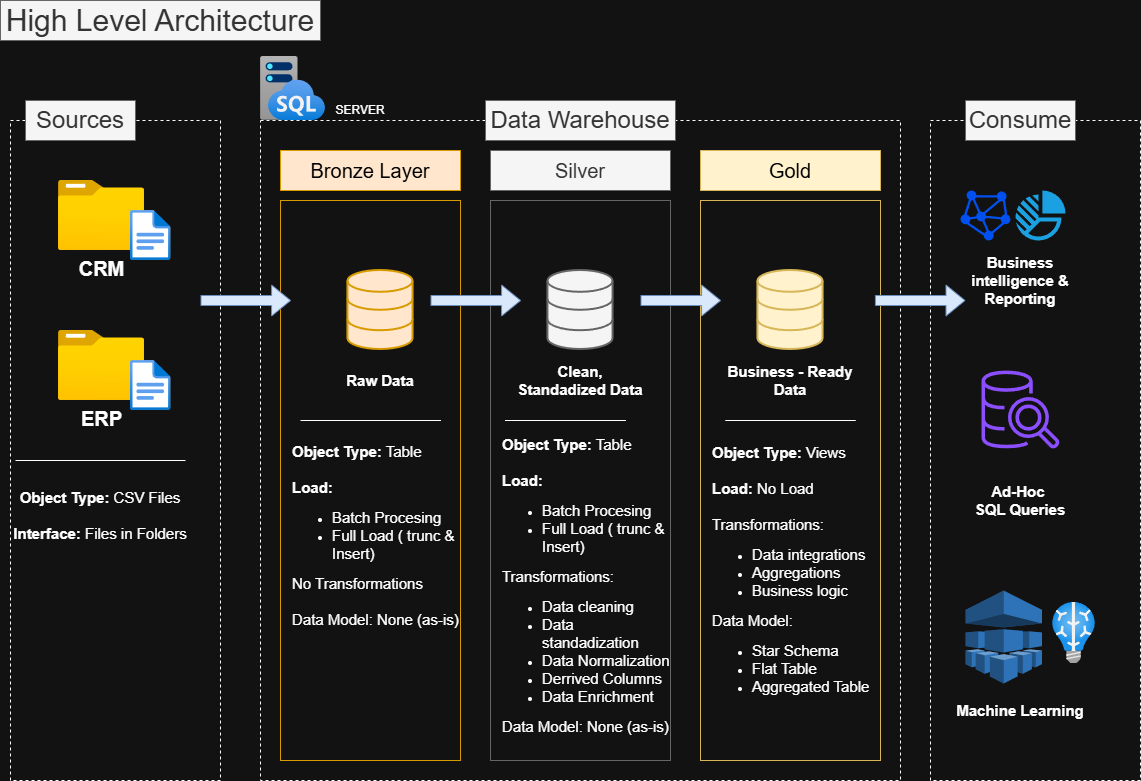

The diagram above was exported from draw.io. Its source (the exported page's mxGraphModel, read from the mxfile embedded in the PNG):
<mxGraphModel dx="1287" dy="848" grid="1" gridSize="20" guides="1" tooltips="1" connect="1" arrows="1" fold="1" page="1" pageScale="1" pageWidth="1169" pageHeight="827" math="0" shadow="0">
  <root>
    <mxCell id="0" />
    <mxCell id="1" parent="0" />
    <mxCell id="UyygoxiTZJ6o1hwBPXzC-3" value="" style="rounded=0;whiteSpace=wrap;html=1;fillColor=none;dashed=1;" parent="1" vertex="1">
      <mxGeometry x="30" y="140" width="210" height="660" as="geometry" />
    </mxCell>
    <mxCell id="UyygoxiTZJ6o1hwBPXzC-4" value="Sources" style="rounded=0;whiteSpace=wrap;html=1;fontSize=24;strokeColor=#666666;fillColor=#f5f5f5;fontColor=#333333;" parent="1" vertex="1">
      <mxGeometry x="45" y="120" width="110" height="40" as="geometry" />
    </mxCell>
    <mxCell id="UyygoxiTZJ6o1hwBPXzC-7" value="" style="rounded=0;whiteSpace=wrap;html=1;fillColor=none;dashed=1;" parent="1" vertex="1">
      <mxGeometry x="280" y="140" width="640" height="660" as="geometry" />
    </mxCell>
    <mxCell id="UyygoxiTZJ6o1hwBPXzC-9" value="Data Warehouse" style="rounded=0;whiteSpace=wrap;html=1;fontSize=24;strokeColor=#666666;fillColor=#f5f5f5;fontColor=#333333;" parent="1" vertex="1">
      <mxGeometry x="505" y="120" width="190" height="40" as="geometry" />
    </mxCell>
    <mxCell id="UyygoxiTZJ6o1hwBPXzC-10" value="" style="rounded=0;whiteSpace=wrap;html=1;fillColor=none;dashed=1;" parent="1" vertex="1">
      <mxGeometry x="950" y="140" width="210" height="660" as="geometry" />
    </mxCell>
    <mxCell id="UyygoxiTZJ6o1hwBPXzC-12" value="Consume" style="rounded=0;whiteSpace=wrap;html=1;fontSize=24;strokeColor=#666666;fillColor=#f5f5f5;fontColor=#333333;" parent="1" vertex="1">
      <mxGeometry x="985" y="120" width="110" height="40" as="geometry" />
    </mxCell>
    <mxCell id="UyygoxiTZJ6o1hwBPXzC-13" value="Bronze Layer" style="rounded=0;whiteSpace=wrap;html=1;fillColor=#ffe6cc;strokeColor=#d79b00;fontSize=20;fontColor=#000000;" parent="1" vertex="1">
      <mxGeometry x="300" y="170" width="180" height="40" as="geometry" />
    </mxCell>
    <mxCell id="UyygoxiTZJ6o1hwBPXzC-14" value="" style="rounded=0;whiteSpace=wrap;html=1;fillColor=none;strokeColor=#d79b00;fontSize=20;" parent="1" vertex="1">
      <mxGeometry x="300" y="220" width="180" height="560" as="geometry" />
    </mxCell>
    <mxCell id="UyygoxiTZJ6o1hwBPXzC-15" value="Silver" style="rounded=0;whiteSpace=wrap;html=1;fillColor=#f5f5f5;strokeColor=#666666;fontColor=#333333;fontSize=20;" parent="1" vertex="1">
      <mxGeometry x="510" y="170" width="180" height="40" as="geometry" />
    </mxCell>
    <mxCell id="UyygoxiTZJ6o1hwBPXzC-16" value="" style="rounded=0;whiteSpace=wrap;html=1;fillColor=none;strokeColor=#666666;fontColor=#333333;fontSize=20;" parent="1" vertex="1">
      <mxGeometry x="510" y="220" width="180" height="560" as="geometry" />
    </mxCell>
    <mxCell id="UyygoxiTZJ6o1hwBPXzC-17" value="Gold" style="rounded=0;whiteSpace=wrap;html=1;fillColor=#fff2cc;strokeColor=#d6b656;fontSize=20;fontColor=#000000;" parent="1" vertex="1">
      <mxGeometry x="720" y="170" width="180" height="40" as="geometry" />
    </mxCell>
    <mxCell id="UyygoxiTZJ6o1hwBPXzC-18" value="" style="rounded=0;whiteSpace=wrap;html=1;fillColor=none;strokeColor=#d6b656;fontSize=20;" parent="1" vertex="1">
      <mxGeometry x="720" y="220" width="180" height="560" as="geometry" />
    </mxCell>
    <mxCell id="UyygoxiTZJ6o1hwBPXzC-19" value="&lt;b&gt;&lt;font style=&quot;font-size: 20px;&quot;&gt;CRM&lt;/font&gt;&lt;/b&gt;" style="image;aspect=fixed;html=1;points=[];align=center;fontSize=12;image=img/lib/azure2/general/Folder_Blank.svg;" parent="1" vertex="1">
      <mxGeometry x="77.88" y="200" width="86.25" height="70" as="geometry" />
    </mxCell>
    <mxCell id="UyygoxiTZJ6o1hwBPXzC-20" value="" style="image;aspect=fixed;html=1;points=[];align=center;fontSize=12;image=img/lib/azure2/general/File.svg;" parent="1" vertex="1">
      <mxGeometry x="150" y="230" width="40.58" height="50" as="geometry" />
    </mxCell>
    <mxCell id="UyygoxiTZJ6o1hwBPXzC-21" value="&lt;font style=&quot;font-size: 20px;&quot;&gt;&lt;b&gt;ERP&lt;/b&gt;&lt;/font&gt;" style="image;aspect=fixed;html=1;points=[];align=center;fontSize=12;image=img/lib/azure2/general/Folder_Blank.svg;" parent="1" vertex="1">
      <mxGeometry x="77.88" y="350" width="86.25" height="70" as="geometry" />
    </mxCell>
    <mxCell id="UyygoxiTZJ6o1hwBPXzC-22" value="" style="image;aspect=fixed;html=1;points=[];align=center;fontSize=12;image=img/lib/azure2/general/File.svg;" parent="1" vertex="1">
      <mxGeometry x="150" y="380" width="40.58" height="50" as="geometry" />
    </mxCell>
    <mxCell id="UyygoxiTZJ6o1hwBPXzC-25" value="" style="endArrow=none;html=1;rounded=0;" parent="1" edge="1">
      <mxGeometry width="50" height="50" relative="1" as="geometry">
        <mxPoint x="35" y="480" as="sourcePoint" />
        <mxPoint x="205" y="480" as="targetPoint" />
      </mxGeometry>
    </mxCell>
    <mxCell id="UyygoxiTZJ6o1hwBPXzC-26" value="&lt;font style=&quot;font-size: 15px;&quot;&gt;&lt;b&gt;Object Type:&lt;/b&gt;&amp;nbsp;CSV Files&lt;/font&gt;&lt;div&gt;&lt;span style=&quot;font-size: 15px;&quot;&gt;&lt;br&gt;&lt;/span&gt;&lt;div&gt;&lt;font style=&quot;font-size: 15px;&quot;&gt;&lt;b&gt;Interface: &lt;/b&gt;Files in Folders&lt;/font&gt;&lt;/div&gt;&lt;/div&gt;" style="text;html=1;whiteSpace=wrap;strokeColor=none;fillColor=none;align=center;verticalAlign=middle;rounded=0;" parent="1" vertex="1">
      <mxGeometry x="20" y="500" width="200" height="70" as="geometry" />
    </mxCell>
    <mxCell id="UyygoxiTZJ6o1hwBPXzC-27" value="" style="html=1;verticalLabelPosition=bottom;align=center;labelBackgroundColor=#ffffff;verticalAlign=top;strokeWidth=2;strokeColor=#d79b00;shadow=0;dashed=0;shape=mxgraph.ios7.icons.data;fillColor=#ffe6cc;" parent="1" vertex="1">
      <mxGeometry x="367.42" y="290" width="65.15" height="79" as="geometry" />
    </mxCell>
    <mxCell id="UyygoxiTZJ6o1hwBPXzC-28" value="" style="html=1;verticalLabelPosition=bottom;align=center;labelBackgroundColor=#ffffff;verticalAlign=top;strokeWidth=2;strokeColor=#666666;shadow=0;dashed=0;shape=mxgraph.ios7.icons.data;fillColor=#f5f5f5;fontColor=#333333;" parent="1" vertex="1">
      <mxGeometry x="567.42" y="290" width="65.15" height="79" as="geometry" />
    </mxCell>
    <mxCell id="UyygoxiTZJ6o1hwBPXzC-29" value="" style="html=1;verticalLabelPosition=bottom;align=center;labelBackgroundColor=#ffffff;verticalAlign=top;strokeWidth=2;strokeColor=#d6b656;shadow=0;dashed=0;shape=mxgraph.ios7.icons.data;fillColor=#fff2cc;" parent="1" vertex="1">
      <mxGeometry x="777.42" y="290" width="65.15" height="79" as="geometry" />
    </mxCell>
    <mxCell id="UyygoxiTZJ6o1hwBPXzC-30" value="" style="shape=flexArrow;endArrow=classic;html=1;rounded=0;fillColor=#dae8fc;strokeColor=#6c8ebf;" parent="1" edge="1">
      <mxGeometry width="50" height="50" relative="1" as="geometry">
        <mxPoint x="220" y="320" as="sourcePoint" />
        <mxPoint x="310.58" y="320" as="targetPoint" />
      </mxGeometry>
    </mxCell>
    <mxCell id="UyygoxiTZJ6o1hwBPXzC-32" value="" style="shape=flexArrow;endArrow=classic;html=1;rounded=0;fillColor=#dae8fc;strokeColor=#6c8ebf;" parent="1" edge="1">
      <mxGeometry width="50" height="50" relative="1" as="geometry">
        <mxPoint x="450" y="320" as="sourcePoint" />
        <mxPoint x="540.5799999999999" y="320" as="targetPoint" />
      </mxGeometry>
    </mxCell>
    <mxCell id="UyygoxiTZJ6o1hwBPXzC-33" value="" style="shape=flexArrow;endArrow=classic;html=1;rounded=0;fillColor=#dae8fc;strokeColor=#6c8ebf;" parent="1" edge="1">
      <mxGeometry width="50" height="50" relative="1" as="geometry">
        <mxPoint x="660" y="320" as="sourcePoint" />
        <mxPoint x="740.5799999999999" y="320" as="targetPoint" />
      </mxGeometry>
    </mxCell>
    <mxCell id="UyygoxiTZJ6o1hwBPXzC-34" value="" style="shape=flexArrow;endArrow=classic;html=1;rounded=0;fillColor=#dae8fc;strokeColor=#6c8ebf;" parent="1" edge="1">
      <mxGeometry width="50" height="50" relative="1" as="geometry">
        <mxPoint x="894.42" y="320" as="sourcePoint" />
        <mxPoint x="984.9999999999999" y="320" as="targetPoint" />
      </mxGeometry>
    </mxCell>
    <mxCell id="UyygoxiTZJ6o1hwBPXzC-35" value="&lt;span style=&quot;font-size: 15px;&quot;&gt;&lt;b&gt;Raw Data&lt;/b&gt;&lt;/span&gt;" style="text;html=1;whiteSpace=wrap;strokeColor=none;fillColor=none;align=center;verticalAlign=middle;rounded=0;" parent="1" vertex="1">
      <mxGeometry x="355" y="380" width="90" height="40" as="geometry" />
    </mxCell>
    <mxCell id="UyygoxiTZJ6o1hwBPXzC-36" value="&lt;span style=&quot;font-size: 15px;&quot;&gt;&lt;b&gt;Clean, Standadized Data&lt;/b&gt;&lt;/span&gt;" style="text;html=1;whiteSpace=wrap;strokeColor=none;fillColor=none;align=center;verticalAlign=middle;rounded=0;" parent="1" vertex="1">
      <mxGeometry x="535" y="380" width="130" height="40" as="geometry" />
    </mxCell>
    <mxCell id="UyygoxiTZJ6o1hwBPXzC-37" value="&lt;span style=&quot;font-size: 15px;&quot;&gt;&lt;b&gt;Business - Ready Data&lt;/b&gt;&lt;/span&gt;" style="text;html=1;whiteSpace=wrap;strokeColor=none;fillColor=none;align=center;verticalAlign=middle;rounded=0;" parent="1" vertex="1">
      <mxGeometry x="745" y="380" width="130" height="40" as="geometry" />
    </mxCell>
    <mxCell id="UyygoxiTZJ6o1hwBPXzC-38" value="" style="endArrow=none;html=1;rounded=0;" parent="1" edge="1">
      <mxGeometry width="50" height="50" relative="1" as="geometry">
        <mxPoint x="320" y="440" as="sourcePoint" />
        <mxPoint x="460.5" y="440" as="targetPoint" />
      </mxGeometry>
    </mxCell>
    <mxCell id="UyygoxiTZJ6o1hwBPXzC-39" value="" style="endArrow=none;html=1;rounded=0;" parent="1" edge="1">
      <mxGeometry width="50" height="50" relative="1" as="geometry">
        <mxPoint x="524.5" y="440" as="sourcePoint" />
        <mxPoint x="645.5" y="440" as="targetPoint" />
      </mxGeometry>
    </mxCell>
    <mxCell id="UyygoxiTZJ6o1hwBPXzC-40" value="" style="endArrow=none;html=1;rounded=0;" parent="1" edge="1">
      <mxGeometry width="50" height="50" relative="1" as="geometry">
        <mxPoint x="744.75" y="440" as="sourcePoint" />
        <mxPoint x="875.25" y="440" as="targetPoint" />
      </mxGeometry>
    </mxCell>
    <mxCell id="UyygoxiTZJ6o1hwBPXzC-41" value="&lt;font style=&quot;font-size: 15px;&quot;&gt;&lt;b&gt;Object Type:&lt;/b&gt;&amp;nbsp;Table&lt;/font&gt;&lt;div&gt;&lt;span style=&quot;font-size: 15px;&quot;&gt;&lt;br&gt;&lt;/span&gt;&lt;div&gt;&lt;font style=&quot;font-size: 15px;&quot;&gt;&lt;b&gt;Load:&lt;/b&gt;&lt;/font&gt;&lt;/div&gt;&lt;/div&gt;&lt;div&gt;&lt;ul&gt;&lt;li&gt;&lt;font style=&quot;font-size: 15px;&quot;&gt;Batch Procesing&lt;/font&gt;&lt;/li&gt;&lt;li&gt;&lt;font style=&quot;font-size: 15px;&quot;&gt;Full Load ( trunc &amp;amp; Insert)&lt;/font&gt;&lt;/li&gt;&lt;/ul&gt;&lt;div&gt;&lt;font style=&quot;font-size: 15px;&quot;&gt;No Transformations&lt;/font&gt;&lt;/div&gt;&lt;/div&gt;&lt;div&gt;&lt;font style=&quot;font-size: 15px;&quot;&gt;&lt;br&gt;&lt;/font&gt;&lt;/div&gt;&lt;div&gt;&lt;font style=&quot;font-size: 15px;&quot;&gt;Data Model: None (as-is)&lt;/font&gt;&lt;/div&gt;" style="text;html=1;whiteSpace=wrap;strokeColor=none;fillColor=none;align=left;verticalAlign=middle;rounded=0;" parent="1" vertex="1">
      <mxGeometry x="310" y="460" width="170" height="190" as="geometry" />
    </mxCell>
    <mxCell id="UyygoxiTZJ6o1hwBPXzC-42" value="&lt;font style=&quot;font-size: 15px;&quot;&gt;&lt;b&gt;Object Type:&lt;/b&gt;&amp;nbsp;Table&lt;/font&gt;&lt;div&gt;&lt;span style=&quot;font-size: 15px;&quot;&gt;&lt;br&gt;&lt;/span&gt;&lt;div&gt;&lt;font style=&quot;font-size: 15px;&quot;&gt;&lt;b&gt;Load:&lt;/b&gt;&lt;/font&gt;&lt;/div&gt;&lt;/div&gt;&lt;div&gt;&lt;ul&gt;&lt;li&gt;&lt;font style=&quot;font-size: 15px;&quot;&gt;Batch Procesing&lt;/font&gt;&lt;/li&gt;&lt;li&gt;&lt;font style=&quot;font-size: 15px;&quot;&gt;Full Load ( trunc &amp;amp; Insert)&lt;/font&gt;&lt;/li&gt;&lt;/ul&gt;&lt;div&gt;&lt;font style=&quot;font-size: 15px;&quot;&gt;Transformations:&lt;/font&gt;&lt;/div&gt;&lt;/div&gt;&lt;div&gt;&lt;ul&gt;&lt;li&gt;&lt;font style=&quot;font-size: 15px;&quot;&gt;Data cleaning&lt;/font&gt;&lt;/li&gt;&lt;li&gt;&lt;font style=&quot;font-size: 15px;&quot;&gt;Data standadization&lt;/font&gt;&lt;/li&gt;&lt;li&gt;&lt;font style=&quot;font-size: 15px;&quot;&gt;Data Normalization&lt;/font&gt;&lt;/li&gt;&lt;li&gt;&lt;font style=&quot;font-size: 15px;&quot;&gt;Derrived Columns&lt;/font&gt;&lt;/li&gt;&lt;li&gt;&lt;font style=&quot;font-size: 15px;&quot;&gt;Data Enrichment&lt;/font&gt;&lt;/li&gt;&lt;/ul&gt;&lt;/div&gt;&lt;div&gt;&lt;span style=&quot;font-size: 15px; background-color: transparent; color: light-dark(rgb(0, 0, 0), rgb(255, 255, 255));&quot;&gt;Data Model: None (as-is)&lt;/span&gt;&lt;/div&gt;" style="text;html=1;whiteSpace=wrap;strokeColor=none;fillColor=none;align=left;verticalAlign=middle;rounded=0;" parent="1" vertex="1">
      <mxGeometry x="520" y="460" width="170" height="290" as="geometry" />
    </mxCell>
    <mxCell id="js69McQAbhG40xU4e206-1" value="&lt;font style=&quot;font-size: 15px;&quot;&gt;&lt;b&gt;Object Type:&lt;/b&gt;&amp;nbsp;Views&lt;/font&gt;&lt;div&gt;&lt;span style=&quot;font-size: 15px;&quot;&gt;&lt;br&gt;&lt;/span&gt;&lt;div&gt;&lt;font style=&quot;font-size: 15px;&quot;&gt;&lt;b&gt;Load:&lt;/b&gt; No Load&lt;/font&gt;&lt;/div&gt;&lt;/div&gt;&lt;div&gt;&lt;font style=&quot;font-size: 15px;&quot;&gt;&lt;b&gt;&lt;br&gt;&lt;/b&gt;&lt;/font&gt;&lt;/div&gt;&lt;div&gt;&lt;div&gt;&lt;font style=&quot;font-size: 15px;&quot;&gt;Transformations:&lt;/font&gt;&lt;/div&gt;&lt;/div&gt;&lt;div&gt;&lt;ul&gt;&lt;li&gt;&lt;font style=&quot;font-size: 15px;&quot;&gt;Data integrations&lt;/font&gt;&lt;/li&gt;&lt;li&gt;&lt;span style=&quot;font-size: 15px;&quot;&gt;Aggregations&lt;/span&gt;&lt;/li&gt;&lt;li&gt;&lt;span style=&quot;font-size: 15px;&quot;&gt;Business logic&lt;/span&gt;&lt;/li&gt;&lt;/ul&gt;&lt;/div&gt;&lt;div&gt;&lt;span style=&quot;font-size: 15px; background-color: transparent; color: light-dark(rgb(0, 0, 0), rgb(255, 255, 255));&quot;&gt;Data Model:&lt;/span&gt;&lt;/div&gt;&lt;div&gt;&lt;ul&gt;&lt;li&gt;&lt;span style=&quot;font-size: 15px; background-color: transparent; color: light-dark(rgb(0, 0, 0), rgb(255, 255, 255));&quot;&gt;Star Schema&lt;/span&gt;&lt;/li&gt;&lt;li&gt;&lt;span style=&quot;font-size: 15px; background-color: transparent; color: light-dark(rgb(0, 0, 0), rgb(255, 255, 255));&quot;&gt;Flat Table&lt;/span&gt;&lt;/li&gt;&lt;li&gt;&lt;span style=&quot;font-size: 15px; background-color: transparent; color: light-dark(rgb(0, 0, 0), rgb(255, 255, 255));&quot;&gt;Aggregated Table&lt;/span&gt;&lt;/li&gt;&lt;/ul&gt;&lt;/div&gt;" style="text;html=1;whiteSpace=wrap;strokeColor=none;fillColor=none;align=left;verticalAlign=middle;rounded=0;" parent="1" vertex="1">
      <mxGeometry x="730" y="460" width="170" height="270" as="geometry" />
    </mxCell>
    <mxCell id="js69McQAbhG40xU4e206-3" value="" style="verticalLabelPosition=bottom;sketch=0;html=1;fillColor=#0050ef;strokeColor=#001DBC;verticalAlign=top;pointerEvents=1;align=center;shape=mxgraph.cisco_safe.business_icons.icon6;fontColor=#ffffff;" parent="1" vertex="1">
      <mxGeometry x="980" y="210" width="50" height="50" as="geometry" />
    </mxCell>
    <mxCell id="js69McQAbhG40xU4e206-4" value="" style="verticalLabelPosition=bottom;sketch=0;html=1;fillColor=#1ba1e2;strokeColor=#006EAF;verticalAlign=top;pointerEvents=1;align=center;shape=mxgraph.cisco_safe.business_icons.icon2;fontColor=#ffffff;" parent="1" vertex="1">
      <mxGeometry x="1035" y="210" width="50" height="50" as="geometry" />
    </mxCell>
    <mxCell id="js69McQAbhG40xU4e206-5" value="&lt;span style=&quot;font-size: 15px;&quot;&gt;&lt;b&gt;Business intelligence &amp;amp; Reporting&lt;/b&gt;&lt;/span&gt;" style="text;html=1;whiteSpace=wrap;strokeColor=none;fillColor=none;align=center;verticalAlign=middle;rounded=0;" parent="1" vertex="1">
      <mxGeometry x="975" y="279.5" width="130" height="40" as="geometry" />
    </mxCell>
    <mxCell id="js69McQAbhG40xU4e206-6" value="" style="sketch=0;outlineConnect=0;fontColor=#232F3E;gradientColor=none;fillColor=#8C4FFF;strokeColor=none;dashed=0;verticalLabelPosition=bottom;verticalAlign=top;align=center;html=1;fontSize=12;fontStyle=0;aspect=fixed;pointerEvents=1;shape=mxgraph.aws4.redshift_query_editor_v20_light;" parent="1" vertex="1">
      <mxGeometry x="1001" y="390" width="78" height="78" as="geometry" />
    </mxCell>
    <mxCell id="js69McQAbhG40xU4e206-7" value="&lt;span style=&quot;font-size: 15px;&quot;&gt;&lt;b&gt;Ad-Hoc&amp;nbsp;&lt;/b&gt;&lt;/span&gt;&lt;div&gt;&lt;span style=&quot;font-size: 15px;&quot;&gt;&lt;b&gt;SQL Queries&lt;/b&gt;&lt;/span&gt;&lt;/div&gt;" style="text;html=1;whiteSpace=wrap;strokeColor=none;fillColor=none;align=center;verticalAlign=middle;rounded=0;" parent="1" vertex="1">
      <mxGeometry x="975" y="500" width="130" height="40" as="geometry" />
    </mxCell>
    <mxCell id="js69McQAbhG40xU4e206-9" value="" style="outlineConnect=0;dashed=0;verticalLabelPosition=bottom;verticalAlign=top;align=center;html=1;shape=mxgraph.aws3.machine_learning;fillColor=#2E73B8;gradientColor=none;" parent="1" vertex="1">
      <mxGeometry x="985" y="610" width="76.5" height="93" as="geometry" />
    </mxCell>
    <mxCell id="js69McQAbhG40xU4e206-10" value="" style="image;aspect=fixed;html=1;points=[];align=center;fontSize=12;image=img/lib/azure2/ai_machine_learning/Batch_AI.svg;" parent="1" vertex="1">
      <mxGeometry x="1071.94" y="622" width="43.06" height="61" as="geometry" />
    </mxCell>
    <mxCell id="js69McQAbhG40xU4e206-11" value="&lt;span style=&quot;font-size: 15px;&quot;&gt;&lt;b&gt;Machine Learning&lt;/b&gt;&lt;/span&gt;" style="text;html=1;whiteSpace=wrap;strokeColor=none;fillColor=none;align=center;verticalAlign=middle;rounded=0;" parent="1" vertex="1">
      <mxGeometry x="975" y="710" width="130" height="40" as="geometry" />
    </mxCell>
    <mxCell id="js69McQAbhG40xU4e206-12" value="High Level Architecture" style="rounded=0;whiteSpace=wrap;html=1;fontSize=30;strokeColor=#666666;fillColor=#f5f5f5;fontColor=#333333;" parent="1" vertex="1">
      <mxGeometry x="20" y="20" width="320" height="40" as="geometry" />
    </mxCell>
    <mxCell id="js69McQAbhG40xU4e206-13" value="" style="image;aspect=fixed;html=1;points=[];align=center;fontSize=12;image=img/lib/azure2/databases/SQL_Managed_Instance.svg;" parent="1" vertex="1">
      <mxGeometry x="280" y="76" width="65" height="64" as="geometry" />
    </mxCell>
    <mxCell id="js69McQAbhG40xU4e206-14" value="SERVER" style="text;html=1;whiteSpace=wrap;strokeColor=none;fillColor=none;align=center;verticalAlign=middle;rounded=0;" parent="1" vertex="1">
      <mxGeometry x="340" y="120" width="80" height="20" as="geometry" />
    </mxCell>
  </root>
</mxGraphModel>